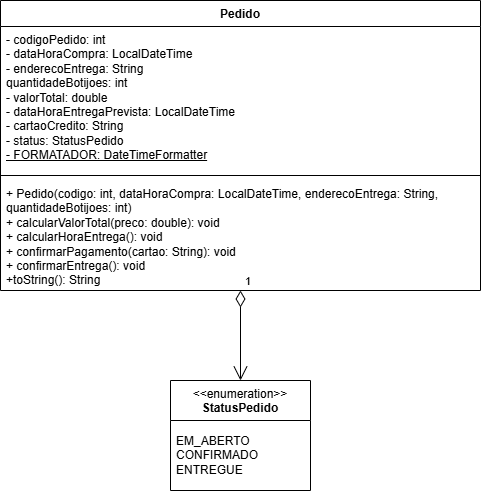

The diagram above was exported from draw.io. Its source (the exported page's mxGraphModel, read from the mxfile embedded in the PNG):
<mxGraphModel dx="1061" dy="570" grid="1" gridSize="10" guides="1" tooltips="1" connect="1" arrows="1" fold="1" page="1" pageScale="1" pageWidth="850" pageHeight="1100" background="#ffffff" math="0" shadow="0">
  <root>
    <mxCell id="0" />
    <mxCell id="1" parent="0" />
    <mxCell id="2" value="&amp;lt;&amp;lt;enumeration&amp;gt;&amp;gt;&lt;br&gt;&lt;b&gt;StatusPedido&lt;/b&gt;" style="swimlane;fontStyle=0;align=center;verticalAlign=top;childLayout=stackLayout;horizontal=1;startSize=40;horizontalStack=0;resizeParent=1;resizeParentMax=0;resizeLast=0;collapsible=0;marginBottom=0;html=1;whiteSpace=wrap;" vertex="1" parent="1">
      <mxGeometry x="420" y="400" width="140" height="110" as="geometry" />
    </mxCell>
    <mxCell id="3" value="EM_ABERTO &lt;br&gt;CONFIRMADO &lt;br&gt;ENTREGUE" style="text;html=1;strokeColor=none;fillColor=none;align=left;verticalAlign=middle;spacingLeft=4;spacingRight=4;overflow=hidden;rotatable=0;points=[[0,0.5],[1,0.5]];portConstraint=eastwest;whiteSpace=wrap;" vertex="1" parent="2">
      <mxGeometry y="40" width="140" height="70" as="geometry" />
    </mxCell>
    <mxCell id="4" value="Pedido" style="swimlane;fontStyle=1;align=center;verticalAlign=top;childLayout=stackLayout;horizontal=1;startSize=26;horizontalStack=0;resizeParent=1;resizeParentMax=0;resizeLast=0;collapsible=1;marginBottom=0;whiteSpace=wrap;html=1;" vertex="1" parent="1">
      <mxGeometry x="250" y="20" width="480" height="290" as="geometry" />
    </mxCell>
    <mxCell id="5" value="- codigoPedido: int&lt;br&gt;- dataHoraCompra: LocalDateTime&lt;br&gt;- enderecoEntrega: String&lt;br&gt;quantidadeBotijoes: int&lt;br&gt;- valorTotal: double&lt;br&gt;- dataHoraEntregaPrevista: LocalDateTime&lt;br&gt;- cartaoCredito: String&lt;br&gt;- status: StatusPedido&lt;br&gt;&lt;u&gt;- FORMATADOR: DateTimeFormatter&lt;/u&gt;" style="text;strokeColor=none;fillColor=none;align=left;verticalAlign=top;spacingLeft=4;spacingRight=4;overflow=hidden;rotatable=0;points=[[0,0.5],[1,0.5]];portConstraint=eastwest;whiteSpace=wrap;html=1;" vertex="1" parent="4">
      <mxGeometry y="26" width="480" height="144" as="geometry" />
    </mxCell>
    <mxCell id="6" value="" style="line;strokeWidth=1;fillColor=none;align=left;verticalAlign=middle;spacingTop=-1;spacingLeft=3;spacingRight=3;rotatable=0;labelPosition=right;points=[];portConstraint=eastwest;strokeColor=inherit;" vertex="1" parent="4">
      <mxGeometry y="170" width="480" height="10" as="geometry" />
    </mxCell>
    <mxCell id="7" value="+ Pedido(codigo: int, dataHoraCompra: LocalDateTime, enderecoEntrega: String, quantidadeBotijoes: int)&lt;br&gt;+ calcularValorTotal(preco: double): void&lt;br&gt;+ calcularHoraEntrega(): void&lt;br&gt;+ confirmarPagamento(cartao: String): void&lt;br&gt;+ confirmarEntrega(): void&lt;br&gt;+toString(): String" style="text;strokeColor=none;fillColor=none;align=left;verticalAlign=top;spacingLeft=4;spacingRight=4;overflow=hidden;rotatable=0;points=[[0,0.5],[1,0.5]];portConstraint=eastwest;whiteSpace=wrap;html=1;" vertex="1" parent="4">
      <mxGeometry y="180" width="480" height="110" as="geometry" />
    </mxCell>
    <mxCell id="12" value="1" style="endArrow=open;html=1;endSize=12;startArrow=diamondThin;startSize=14;startFill=0;edgeStyle=orthogonalEdgeStyle;align=left;verticalAlign=bottom;entryX=0.5;entryY=0;entryDx=0;entryDy=0;" edge="1" parent="1" source="4" target="2">
      <mxGeometry x="-1" y="3" relative="1" as="geometry">
        <mxPoint x="530" y="360" as="sourcePoint" />
        <mxPoint x="690" y="360" as="targetPoint" />
      </mxGeometry>
    </mxCell>
  </root>
</mxGraphModel>